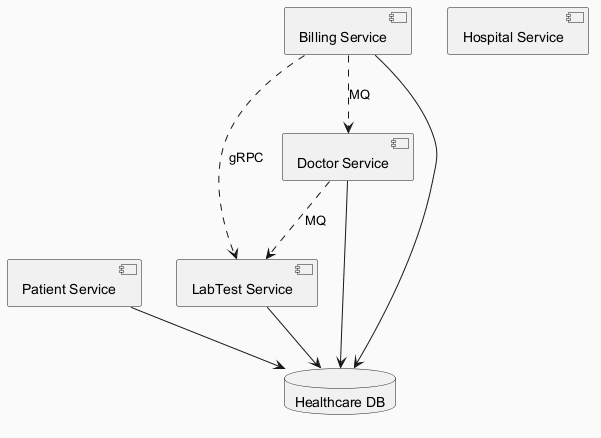

The diagram above was rendered by PlantUML. Its source (embedded in the PNG):
@startuml
skinparam backgroundColor #FAFAFA
skinparam classBackgroundColor #FFF3E0
skinparam classBorderColor #E65100
component "LabTest Service" as C_LabTestService
component "Patient Service" as C_PatientService
component "Billing Service" as C_BillingService
component "Hospital Service" as C_HospitalService
component "Doctor Service" as C_DoctorService
database "Healthcare DB" as DB_healthcare
C_LabTestService --> DB_healthcare
C_PatientService --> DB_healthcare
C_BillingService --> DB_healthcare
C_DoctorService --> DB_healthcare
C_BillingService ..> C_DoctorService : MQ
C_DoctorService ..> C_LabTestService : MQ
C_BillingService ..> C_LabTestService : gRPC
@enduml